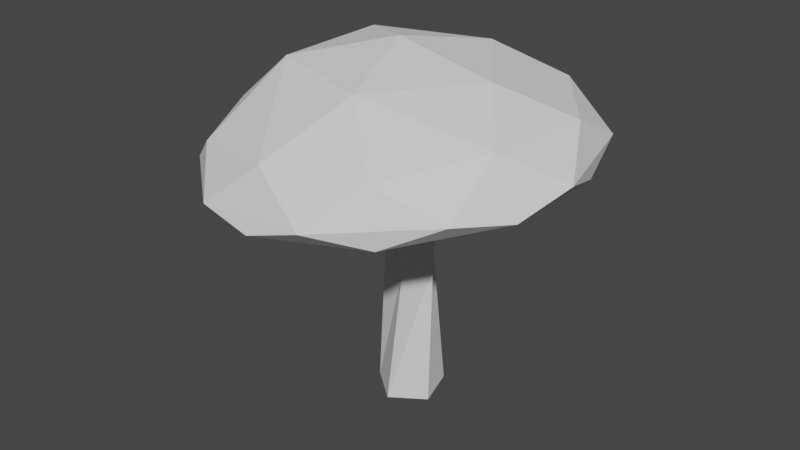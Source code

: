 # Source: mushroom_1.blend  (saved by Blender 2.90.8; exported with 4.5.12 LTS)
import bpy
from mathutils import Matrix  # noqa: F401  (used for matrix-valued properties, if any)

bpy.ops.wm.read_factory_settings(use_empty=True)
scene = bpy.context.scene
scene.name = 'Scene'

# ---- collections
col_collection = bpy.data.collections.new('Collection'); scene.collection.children.link(col_collection)

# ---- world
world_world = bpy.data.worlds.new('World'); scene.world = world_world
world_world.use_nodes = True; world_world.node_tree.nodes.clear()
_N = world_world.node_tree.nodes; _L = world_world.node_tree.links
n0 = _N.new('ShaderNodeOutputWorld'); n0.name = 'World Output'; n0.location = (300, 300)
n1 = _N.new('ShaderNodeBackground'); n1.name = 'Background'; n1.location = (10, 300)
n1.inputs[0].default_value = (0.05088, 0.05088, 0.05088, 1.0)
_L.new(n1.outputs[0], n0.inputs[0])
n0.is_active_output = True
world_world.color = (0.05088, 0.05088, 0.05088)
world_world.use_sun_shadow = False
world_world.sun_shadow_jitter_overblur = 0.0

# ---- meshes
me_icosphere = bpy.data.meshes.new('Icosphere')
me_icosphere.from_pydata([(0.919, -0.3508, -0.3292), (-0.04101, -0.972, -0.6356), (-0.9293, -0.2443, -0.7954), (-0.5182, 0.8265, -0.5877), (0.6241, 0.7607, -0.2996), (-0.1959, -0.603, 0.1578), (0.2735, -0.1987, 0.2933), (0.5174, -0.777, -0.5522), (0.9083, 0.2414, -0.3546), (0.2735, 0.1987, 0.2933), (-0.634, -1.558e-10, 0.1578), (-0.569, -0.7144, -0.8262), (-0.1959, 0.603, 0.1578), (-0.8495, 0.3427, -0.798), (0.06353, 0.9334, -0.5066), (0.513, 0.3727, 0.1578), (-0.1045, 0.3215, 0.2933), (-0.338, -1.558e-10, 0.2933), (-0.1045, -0.3215, 0.2933), (0.513, -0.3727, 0.1578), (0.01729, -0.1766, -0.3206), (0.01305, -0.1156, -3.847), (-0.1626, -0.07102, -0.3207), (-0.1178, 0.1327, -0.3206), (0.1733, -0.03813, -0.3207), (0.08983, 0.153, -0.3207), (0.1216, 0.2072, -0.3424), (-0.1595, 0.1797, -0.3424), (-0.2202, -0.09616, -0.3424), (0.02341, -0.2391, -0.3424), (0.2347, -0.05163, -0.3424), (0.1232, -0.126, -1.834), (-0.02494, -0.0819, -1.76), (-0.0296, 0.07535, -1.758), (0.2101, 0.004044, -1.877), (0.1156, 0.1285, -1.83), (0.02262, 0.06455, -3.789), (-0.1537, 0.01802, -3.819), (-0.07751, 0.2178, -3.795), (0.1923, 0.001622, -3.84), (0.1364, 0.2077, -3.808)], [], [(18, 17, 28, 29), (0, 19, 8), (6, 18, 29, 30), (17, 16, 27, 28), (9, 6, 30, 26), (15, 14, 4), (15, 12, 14), (12, 3, 14), (12, 13, 3), (12, 10, 13), (10, 2, 13), (10, 11, 2), (10, 5, 11), (5, 1, 11), (8, 15, 4), (8, 19, 15), (16, 9, 26, 27), (5, 7, 1), (5, 19, 7), (19, 0, 7), (9, 16, 12, 15), (16, 17, 10, 12), (17, 18, 5, 10), (6, 9, 15, 19), (18, 6, 19, 5), (24, 20, 31, 34), (22, 23, 33, 32), (25, 24, 34, 35), (23, 25, 35, 33), (20, 22, 32, 31), (25, 23, 27, 26), (23, 22, 28, 27), (22, 20, 29, 28), (24, 25, 26, 30), (20, 24, 30, 29), (33, 35, 40, 38), (31, 32, 37, 21), (34, 31, 21, 39), (32, 33, 38, 37), (35, 34, 39, 40), (36, 39, 21), (36, 21, 37), (36, 37, 38), (36, 38, 40), (39, 36, 40)])
_uv = me_icosphere.uv_layers.new(name='UVMap')
_uv.uv.foreach_set('vector', [0.06668, 0.03963, 0.1151, 0.03963, 0.1151, 0.03963, 0.06668, 0.03963, 0.7273, 0.1575, 0.6818, 0.07873, 0.6364, 0.1575, 0.7939, 0.03963, 0.8424, 0.03963, 0.8424, 0.03963, 0.7939, 0.03963, 0.2485, 0.03963, 0.297, 0.03963, 0.297, 0.03963, 0.2485, 0.03963, 0.6121, 0.03963, 0.6606, 0.03963, 0.6606, 0.03963, 0.6121, 0.03963, 0.5, 0.07873, 0.4545, 0.1575, 0.5455, 0.1575, 0.5, 0.07873, 0.4091, 0.07873, 0.4545, 0.1575, 0.4091, 0.07873, 0.3636, 0.1575, 0.4545, 0.1575, 0.3182, 0.07873, 0.2727, 0.1575, 0.3636, 0.1575, 0.3182, 0.07873, 0.2273, 0.07873, 0.2727, 0.1575, 0.2273, 0.07873, 0.1818, 0.1575, 0.2727, 0.1575, 0.1364, 0.07873, 0.09091, 0.1575, 0.1818, 0.1575, 0.1364, 0.07873, 0.04545, 0.07873, 0.09091, 0.1575, 0.04545, 0.07873, 0.0, 0.1575, 0.09091, 0.1575, 0.6364, 0.1575, 0.5909, 0.07873, 0.5455, 0.1575, 0.6364, 0.1575, 0.6818, 0.07873, 0.5909, 0.07873, 0.4303, 0.03963, 0.4788, 0.03963, 0.4788, 0.03963, 0.4303, 0.03963, 0.8636, 0.07873, 0.8182, 0.1575, 0.9091, 0.1575, 0.8636, 0.07873, 0.7727, 0.07873, 0.8182, 0.1575, 0.7727, 0.07873, 0.7273, 0.1575, 0.8182, 0.1575, 0.4788, 0.03963, 0.4303, 0.03963, 0.4091, 0.07873, 0.5, 0.07873, 0.297, 0.03963, 0.2485, 0.03963, 0.2273, 0.07873, 0.3182, 0.07873, 0.1151, 0.03963, 0.06668, 0.03963, 0.04545, 0.07873, 0.1364, 0.07873, 0.6606, 0.03963, 0.6121, 0.03963, 0.5909, 0.07873, 0.6818, 0.07873, 0.8424, 0.03963, 0.7939, 0.03963, 0.7727, 0.07873, 0.8636, 0.07873, 0.8003, 0.02887, 0.8361, 0.02887, 0.8361, 0.02887, 0.8003, 0.02887, 0.2548, 0.02887, 0.2906, 0.02887, 0.2906, 0.02887, 0.2548, 0.02887, 0.6185, 0.02887, 0.6543, 0.02887, 0.6543, 0.02887, 0.6185, 0.02887, 0.4366, 0.02887, 0.4724, 0.02887, 0.4724, 0.02887, 0.4366, 0.02887, 0.07301, 0.02887, 0.1088, 0.02887, 0.1088, 0.02887, 0.07301, 0.02887, 0.4724, 0.02887, 0.4366, 0.02887, 0.4303, 0.03963, 0.4788, 0.03963, 0.2906, 0.02887, 0.2548, 0.02887, 0.2485, 0.03963, 0.297, 0.03963, 0.1088, 0.02887, 0.07301, 0.02887, 0.06668, 0.03963, 0.1151, 0.03963, 0.6543, 0.02887, 0.6185, 0.02887, 0.6121, 0.03963, 0.6606, 0.03963, 0.8361, 0.02887, 0.8003, 0.02887, 0.7939, 0.03963, 0.8424, 0.03963, 0.4366, 0.02887, 0.4724, 0.02887, 0.4724, 0.02887, 0.4366, 0.02887, 0.07301, 0.02887, 0.1088, 0.02887, 0.1088, 0.02887, 0.07301, 0.02887, 0.8003, 0.02887, 0.8361, 0.02887, 0.8361, 0.02887, 0.8003, 0.02887, 0.2548, 0.02887, 0.2906, 0.02887, 0.2906, 0.02887, 0.2548, 0.02887, 0.6185, 0.02887, 0.6543, 0.02887, 0.6543, 0.02887, 0.6185, 0.02887, 0.8182, 0.0, 0.8003, 0.02887, 0.8361, 0.02887, 0.09091, 0.0, 0.07301, 0.02887, 0.1088, 0.02887, 0.2727, 0.0, 0.2548, 0.02887, 0.2906, 0.02887, 0.4545, 0.0, 0.4366, 0.02887, 0.4724, 0.02887, 0.6543, 0.02887, 0.6364, 0.0, 0.6185, 0.02887])
me_icosphere.use_remesh_fix_poles = True
me_icosphere.use_remesh_preserve_attributes = False
me_icosphere.use_mirror_vertex_groups = False
me_icosphere.update()
me_icosphere_001 = bpy.data.meshes.new('Icosphere.001')
me_icosphere_001.from_pydata([(0.919, -0.3508, -0.3292), (-0.04101, -0.972, -0.6356), (-0.9293, -0.2443, -0.7954), (-0.5182, 0.8265, -0.5877), (0.6241, 0.7607, -0.2996), (0.4691, -0.7574, 0.141), (-0.5753, -0.6972, -0.1224), (-0.8449, 0.319, -0.09533), (0.0328, 0.8869, 0.1848), (0.845, 0.2217, 0.3309), (0.0, 0.0, 1.0), (0.5174, -0.777, -0.5522), (0.9083, 0.2414, -0.3546), (-0.569, -0.7144, -0.8262), (-0.8495, 0.3427, -0.798), (0.06353, 0.9334, -0.5066), (0.997, -0.05584, -0.1062), (0.8385, 0.5415, -0.09026), (0.2602, -0.9651, -0.3825), (0.7761, -0.6313, -0.2178), (-0.831, -0.5387, -0.6232), (-0.3537, -0.9297, -0.5373), (-0.7686, 0.6341, -0.4957), (-0.9895, 0.05861, -0.6073), (0.3612, 0.9325, -0.1761), (-0.2527, 0.9679, -0.331), (0.7717, -0.3151, 0.34), (-0.06305, -0.8552, 0.07357), (-0.8354, -0.2225, -0.06536), (-0.478, 0.7086, 0.1152), (0.5153, 0.6514, 0.3658), (0.1625, -0.5, 0.7332), (0.5257, 0.0, 0.7332), (-0.4253, -0.309, 0.7332), (-0.4253, 0.309, 0.7332), (0.1625, 0.5, 0.7332)], [], [(0, 12, 16), (1, 11, 18), (2, 13, 20), (3, 14, 22), (4, 15, 24), (0, 16, 19), (1, 18, 21), (2, 20, 23), (3, 22, 25), (4, 24, 17), (5, 26, 31), (6, 27, 33), (7, 28, 34), (8, 29, 35), (9, 30, 32), (32, 35, 10), (32, 30, 35), (30, 8, 35), (35, 34, 10), (35, 29, 34), (29, 7, 34), (34, 33, 10), (34, 28, 33), (28, 6, 33), (33, 31, 10), (33, 27, 31), (27, 5, 31), (31, 32, 10), (31, 26, 32), (26, 9, 32), (17, 30, 9), (17, 24, 30), (24, 8, 30), (25, 29, 8), (25, 22, 29), (22, 7, 29), (23, 28, 7), (23, 20, 28), (20, 6, 28), (21, 27, 6), (21, 18, 27), (18, 5, 27), (19, 26, 5), (19, 16, 26), (16, 9, 26), (24, 25, 8), (24, 15, 25), (15, 3, 25), (22, 23, 7), (22, 14, 23), (14, 2, 23), (20, 21, 6), (20, 13, 21), (13, 1, 21), (18, 19, 5), (18, 11, 19), (11, 0, 19), (16, 17, 9), (16, 12, 17), (12, 4, 17)])
_uv = me_icosphere_001.uv_layers.new(name='UVMap')
_uv.uv.foreach_set('vector', [0.7273, 0.1575, 0.6364, 0.1575, 0.6818, 0.2362, 0.9091, 0.1575, 0.8182, 0.1575, 0.8636, 0.2362, 0.1818, 0.1575, 0.09091, 0.1575, 0.1364, 0.2362, 0.3636, 0.1575, 0.2727, 0.1575, 0.3182, 0.2362, 0.5455, 0.1575, 0.4545, 0.1575, 0.5, 0.2362, 0.7273, 0.1575, 0.6818, 0.2362, 0.7727, 0.2362, 0.9091, 0.1575, 0.8636, 0.2362, 0.9545, 0.2362, 0.1818, 0.1575, 0.1364, 0.2362, 0.2273, 0.2362, 0.3636, 0.1575, 0.3182, 0.2362, 0.4091, 0.2362, 0.5455, 0.1575, 0.5, 0.2362, 0.5909, 0.2362, 0.8182, 0.3149, 0.7273, 0.3149, 0.7727, 0.3937, 1.0, 0.3149, 0.9091, 0.3149, 0.9545, 0.3937, 0.2727, 0.3149, 0.1818, 0.3149, 0.2273, 0.3937, 0.4545, 0.3149, 0.3636, 0.3149, 0.4091, 0.3937, 0.6364, 0.3149, 0.5455, 0.3149, 0.5909, 0.3937, 0.5909, 0.3937, 0.5, 0.3937, 0.5455, 0.4724, 0.5909, 0.3937, 0.5455, 0.3149, 0.5, 0.3937, 0.5455, 0.3149, 0.4545, 0.3149, 0.5, 0.3937, 0.4091, 0.3937, 0.3182, 0.3937, 0.3636, 0.4724, 0.4091, 0.3937, 0.3636, 0.3149, 0.3182, 0.3937, 0.3636, 0.3149, 0.2727, 0.3149, 0.3182, 0.3937, 0.2273, 0.3937, 0.1364, 0.3937, 0.1818, 0.4724, 0.2273, 0.3937, 0.1818, 0.3149, 0.1364, 0.3937, 0.1818, 0.3149, 0.09091, 0.3149, 0.1364, 0.3937, 0.9545, 0.3937, 0.8636, 0.3937, 0.9091, 0.4724, 0.9545, 0.3937, 0.9091, 0.3149, 0.8636, 0.3937, 0.9091, 0.3149, 0.8182, 0.3149, 0.8636, 0.3937, 0.7727, 0.3937, 0.6818, 0.3937, 0.7273, 0.4724, 0.7727, 0.3937, 0.7273, 0.3149, 0.6818, 0.3937, 0.7273, 0.3149, 0.6364, 0.3149, 0.6818, 0.3937, 0.5909, 0.2362, 0.5455, 0.3149, 0.6364, 0.3149, 0.5909, 0.2362, 0.5, 0.2362, 0.5455, 0.3149, 0.5, 0.2362, 0.4545, 0.3149, 0.5455, 0.3149, 0.4091, 0.2362, 0.3636, 0.3149, 0.4545, 0.3149, 0.4091, 0.2362, 0.3182, 0.2362, 0.3636, 0.3149, 0.3182, 0.2362, 0.2727, 0.3149, 0.3636, 0.3149, 0.2273, 0.2362, 0.1818, 0.3149, 0.2727, 0.3149, 0.2273, 0.2362, 0.1364, 0.2362, 0.1818, 0.3149, 0.1364, 0.2362, 0.09091, 0.3149, 0.1818, 0.3149, 0.9545, 0.2362, 0.9091, 0.3149, 1.0, 0.3149, 0.9545, 0.2362, 0.8636, 0.2362, 0.9091, 0.3149, 0.8636, 0.2362, 0.8182, 0.3149, 0.9091, 0.3149, 0.7727, 0.2362, 0.7273, 0.3149, 0.8182, 0.3149, 0.7727, 0.2362, 0.6818, 0.2362, 0.7273, 0.3149, 0.6818, 0.2362, 0.6364, 0.3149, 0.7273, 0.3149, 0.5, 0.2362, 0.4091, 0.2362, 0.4545, 0.3149, 0.5, 0.2362, 0.4545, 0.1575, 0.4091, 0.2362, 0.4545, 0.1575, 0.3636, 0.1575, 0.4091, 0.2362, 0.3182, 0.2362, 0.2273, 0.2362, 0.2727, 0.3149, 0.3182, 0.2362, 0.2727, 0.1575, 0.2273, 0.2362, 0.2727, 0.1575, 0.1818, 0.1575, 0.2273, 0.2362, 0.1364, 0.2362, 0.04545, 0.2362, 0.09091, 0.3149, 0.1364, 0.2362, 0.09091, 0.1575, 0.04545, 0.2362, 0.09091, 0.1575, 0.0, 0.1575, 0.04545, 0.2362, 0.8636, 0.2362, 0.7727, 0.2362, 0.8182, 0.3149, 0.8636, 0.2362, 0.8182, 0.1575, 0.7727, 0.2362, 0.8182, 0.1575, 0.7273, 0.1575, 0.7727, 0.2362, 0.6818, 0.2362, 0.5909, 0.2362, 0.6364, 0.3149, 0.6818, 0.2362, 0.6364, 0.1575, 0.5909, 0.2362, 0.6364, 0.1575, 0.5455, 0.1575, 0.5909, 0.2362])
me_icosphere_001.use_remesh_fix_poles = True
me_icosphere_001.use_remesh_preserve_attributes = False
me_icosphere_001.use_mirror_vertex_groups = False
me_icosphere_001.update()

# ---- objects
ob_icosphere = bpy.data.objects.new('Icosphere', me_icosphere)
ob_icosphere_001 = bpy.data.objects.new('Icosphere.001', me_icosphere_001)

# ---- transforms, parenting, visibility, modifiers, constraints
ob_icosphere.location = (0.0, 0.0, 3.7)
ob_icosphere.scale = (3.2, 3.2, 1.283)
ob_icosphere.lineart.crease_threshold = 0.0
ob_icosphere_001.location = (0.0, 0.0, 3.7)
ob_icosphere_001.scale = (3.2, 3.2, 1.283)
ob_icosphere_001.lineart.crease_threshold = 0.0

# ---- collection membership
col_collection.objects.link(ob_icosphere)
col_collection.objects.link(ob_icosphere_001)

# ---- scene / render settings (as saved in the file)
scene.frame_start = 1; scene.frame_end = 250; scene.frame_set(1)
scene.render.engine = 'BLENDER_EEVEE_NEXT'
scene.cycles.use_denoising = False
scene.cycles.samples = 128
scene.cycles.sampling_pattern = 'TABULATED_SOBOL'
scene.cycles.use_adaptive_sampling = False
scene.cycles.use_light_tree = False
scene.view_settings.view_transform = 'Filmic'
bpy.context.view_layer.update()

# ---- added for rendering (the .blend has no active camera and no usable light): camera, sun
cam_auto = bpy.data.cameras.new('AutoCamera')
cam_auto.lens = 50.0
cam_auto.sensor_width = 36.0
cam_auto.clip_end = 1000.0
ob_auto_camera = bpy.data.objects.new('AutoCamera', cam_auto)
scene.collection.objects.link(ob_auto_camera)
ob_auto_camera.location = (10.0471, -12.0487, 9.90182)
ob_auto_camera.rotation_euler = (1.09748, -7.21219e-08, 0.694738)
scene.camera = ob_auto_camera
light_auto_sun = bpy.data.lights.new('AutoSun', 'SUN')
light_auto_sun.energy = 3.0
light_auto_sun.angle = 0.0523599
ob_auto_sun = bpy.data.objects.new('AutoSun', light_auto_sun)
scene.collection.objects.link(ob_auto_sun)
ob_auto_sun.rotation_euler = (0.872665, 0.174533, 0.523599)
bpy.context.view_layer.update()
